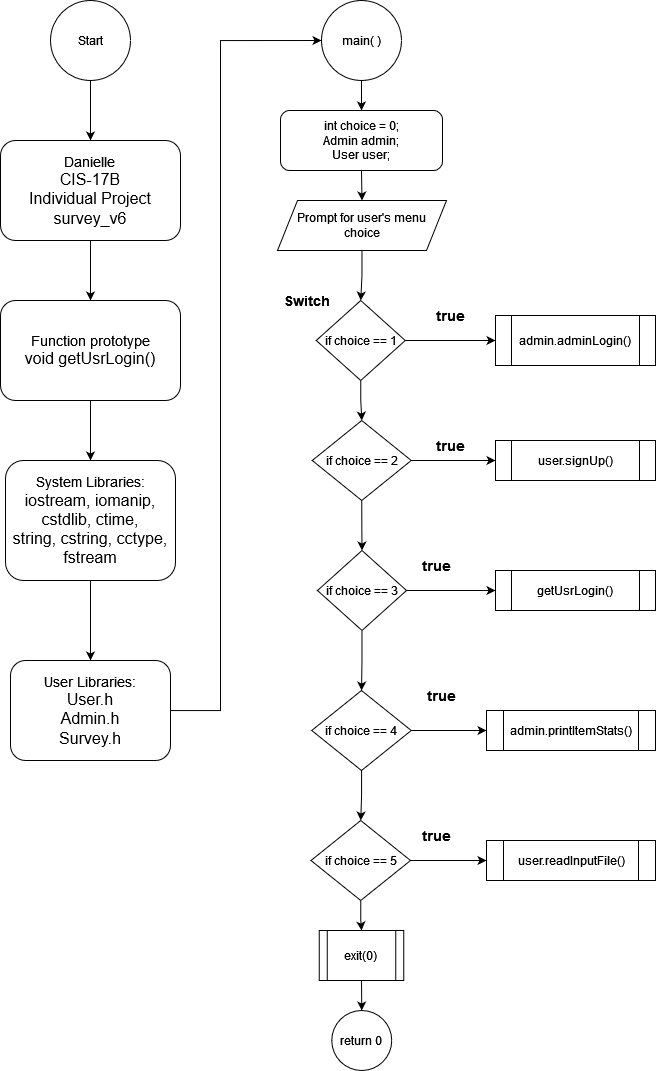

The diagram above was exported from draw.io. Its source (the exported page's mxGraphModel, read from the mxfile embedded in the PNG):
<mxGraphModel dx="2232" dy="1203" grid="1" gridSize="10" guides="1" tooltips="1" connect="1" arrows="1" fold="1" page="1" pageScale="1" pageWidth="850" pageHeight="1100" math="0" shadow="0">
  <root>
    <mxCell id="0" />
    <mxCell id="1" parent="0" />
    <mxCell id="HSsXzMtMouH3eaDZhaDV-58" style="edgeStyle=orthogonalEdgeStyle;rounded=0;orthogonalLoop=1;jettySize=auto;html=1;exitX=0.5;exitY=1;exitDx=0;exitDy=0;entryX=0.5;entryY=0;entryDx=0;entryDy=0;" edge="1" parent="1" source="HSsXzMtMouH3eaDZhaDV-26" target="HSsXzMtMouH3eaDZhaDV-30">
      <mxGeometry relative="1" as="geometry" />
    </mxCell>
    <mxCell id="HSsXzMtMouH3eaDZhaDV-26" value="main( )" style="ellipse;whiteSpace=wrap;html=1;aspect=fixed;" vertex="1" parent="1">
      <mxGeometry x="371" y="10" width="80" height="80" as="geometry" />
    </mxCell>
    <mxCell id="HSsXzMtMouH3eaDZhaDV-27" value="" style="edgeStyle=orthogonalEdgeStyle;rounded=0;orthogonalLoop=1;jettySize=auto;html=1;" edge="1" parent="1" source="HSsXzMtMouH3eaDZhaDV-29" target="HSsXzMtMouH3eaDZhaDV-43">
      <mxGeometry relative="1" as="geometry" />
    </mxCell>
    <mxCell id="HSsXzMtMouH3eaDZhaDV-28" value="" style="edgeStyle=orthogonalEdgeStyle;rounded=0;orthogonalLoop=1;jettySize=auto;html=1;" edge="1" parent="1" source="HSsXzMtMouH3eaDZhaDV-29" target="HSsXzMtMouH3eaDZhaDV-35">
      <mxGeometry relative="1" as="geometry" />
    </mxCell>
    <mxCell id="HSsXzMtMouH3eaDZhaDV-29" value="if choice == 1" style="rhombus;whiteSpace=wrap;html=1;" vertex="1" parent="1">
      <mxGeometry x="365.75" y="310" width="89" height="80" as="geometry" />
    </mxCell>
    <mxCell id="HSsXzMtMouH3eaDZhaDV-57" style="edgeStyle=orthogonalEdgeStyle;rounded=0;orthogonalLoop=1;jettySize=auto;html=1;exitX=0.5;exitY=1;exitDx=0;exitDy=0;entryX=0.5;entryY=0;entryDx=0;entryDy=0;" edge="1" parent="1" source="HSsXzMtMouH3eaDZhaDV-30" target="HSsXzMtMouH3eaDZhaDV-32">
      <mxGeometry relative="1" as="geometry" />
    </mxCell>
    <mxCell id="HSsXzMtMouH3eaDZhaDV-30" value="&lt;div&gt;int choice = 0;&lt;/div&gt;&lt;div&gt;&lt;div&gt;Admin admin;&lt;/div&gt;&lt;div&gt;User user;&lt;br&gt;&lt;/div&gt;&lt;/div&gt;" style="rounded=1;whiteSpace=wrap;html=1;" vertex="1" parent="1">
      <mxGeometry x="330" y="120" width="162" height="60" as="geometry" />
    </mxCell>
    <mxCell id="HSsXzMtMouH3eaDZhaDV-31" value="" style="edgeStyle=orthogonalEdgeStyle;rounded=0;orthogonalLoop=1;jettySize=auto;html=1;" edge="1" parent="1" source="HSsXzMtMouH3eaDZhaDV-32" target="HSsXzMtMouH3eaDZhaDV-29">
      <mxGeometry relative="1" as="geometry" />
    </mxCell>
    <mxCell id="HSsXzMtMouH3eaDZhaDV-32" value="Prompt for user's menu choice" style="shape=parallelogram;perimeter=parallelogramPerimeter;whiteSpace=wrap;html=1;fixedSize=1;" vertex="1" parent="1">
      <mxGeometry x="327" y="210" width="169" height="50" as="geometry" />
    </mxCell>
    <mxCell id="HSsXzMtMouH3eaDZhaDV-33" value="" style="edgeStyle=orthogonalEdgeStyle;rounded=0;orthogonalLoop=1;jettySize=auto;html=1;" edge="1" parent="1" source="HSsXzMtMouH3eaDZhaDV-35" target="HSsXzMtMouH3eaDZhaDV-42">
      <mxGeometry relative="1" as="geometry" />
    </mxCell>
    <mxCell id="HSsXzMtMouH3eaDZhaDV-34" style="edgeStyle=orthogonalEdgeStyle;rounded=0;orthogonalLoop=1;jettySize=auto;html=1;exitX=0.5;exitY=1;exitDx=0;exitDy=0;entryX=0.5;entryY=0;entryDx=0;entryDy=0;" edge="1" parent="1" source="HSsXzMtMouH3eaDZhaDV-35" target="HSsXzMtMouH3eaDZhaDV-38">
      <mxGeometry relative="1" as="geometry" />
    </mxCell>
    <mxCell id="HSsXzMtMouH3eaDZhaDV-35" value="if choice == 2" style="rhombus;whiteSpace=wrap;html=1;" vertex="1" parent="1">
      <mxGeometry x="361.75" y="430" width="99" height="80" as="geometry" />
    </mxCell>
    <mxCell id="HSsXzMtMouH3eaDZhaDV-36" value="" style="edgeStyle=orthogonalEdgeStyle;rounded=0;orthogonalLoop=1;jettySize=auto;html=1;" edge="1" parent="1" source="HSsXzMtMouH3eaDZhaDV-38" target="HSsXzMtMouH3eaDZhaDV-45">
      <mxGeometry relative="1" as="geometry" />
    </mxCell>
    <mxCell id="HSsXzMtMouH3eaDZhaDV-37" value="" style="edgeStyle=orthogonalEdgeStyle;rounded=0;orthogonalLoop=1;jettySize=auto;html=1;" edge="1" parent="1" source="HSsXzMtMouH3eaDZhaDV-38" target="HSsXzMtMouH3eaDZhaDV-41">
      <mxGeometry relative="1" as="geometry" />
    </mxCell>
    <mxCell id="HSsXzMtMouH3eaDZhaDV-38" value="if choice == 3" style="rhombus;whiteSpace=wrap;html=1;" vertex="1" parent="1">
      <mxGeometry x="367" y="560" width="89" height="80" as="geometry" />
    </mxCell>
    <mxCell id="HSsXzMtMouH3eaDZhaDV-39" value="" style="edgeStyle=orthogonalEdgeStyle;rounded=0;orthogonalLoop=1;jettySize=auto;html=1;" edge="1" parent="1" source="HSsXzMtMouH3eaDZhaDV-41" target="HSsXzMtMouH3eaDZhaDV-46">
      <mxGeometry relative="1" as="geometry" />
    </mxCell>
    <mxCell id="HSsXzMtMouH3eaDZhaDV-40" value="" style="edgeStyle=orthogonalEdgeStyle;rounded=0;orthogonalLoop=1;jettySize=auto;html=1;" edge="1" parent="1" source="HSsXzMtMouH3eaDZhaDV-41" target="HSsXzMtMouH3eaDZhaDV-50">
      <mxGeometry relative="1" as="geometry" />
    </mxCell>
    <mxCell id="HSsXzMtMouH3eaDZhaDV-41" value="if choice == 4" style="rhombus;whiteSpace=wrap;html=1;" vertex="1" parent="1">
      <mxGeometry x="361.25" y="700" width="99.5" height="80" as="geometry" />
    </mxCell>
    <mxCell id="HSsXzMtMouH3eaDZhaDV-42" value="user.signUp()" style="shape=process;whiteSpace=wrap;html=1;backgroundOutline=1;" vertex="1" parent="1">
      <mxGeometry x="545" y="450" width="160" height="40" as="geometry" />
    </mxCell>
    <mxCell id="HSsXzMtMouH3eaDZhaDV-43" value="admin.adminLogin()" style="shape=process;whiteSpace=wrap;html=1;backgroundOutline=1;" vertex="1" parent="1">
      <mxGeometry x="545" y="325" width="160" height="50" as="geometry" />
    </mxCell>
    <mxCell id="HSsXzMtMouH3eaDZhaDV-44" value="&lt;font style=&quot;font-size: 14px;&quot;&gt;&lt;b&gt;true&lt;/b&gt;&lt;/font&gt;" style="text;strokeColor=none;align=center;fillColor=none;html=1;verticalAlign=middle;whiteSpace=wrap;rounded=0;" vertex="1" parent="1">
      <mxGeometry x="470" y="310" width="60" height="30" as="geometry" />
    </mxCell>
    <mxCell id="HSsXzMtMouH3eaDZhaDV-45" value="getUsrLogin()" style="shape=process;whiteSpace=wrap;html=1;backgroundOutline=1;" vertex="1" parent="1">
      <mxGeometry x="545" y="580" width="160" height="40" as="geometry" />
    </mxCell>
    <mxCell id="HSsXzMtMouH3eaDZhaDV-46" value="admin.printItemStats()" style="shape=process;whiteSpace=wrap;html=1;backgroundOutline=1;" vertex="1" parent="1">
      <mxGeometry x="536" y="720" width="169" height="40" as="geometry" />
    </mxCell>
    <mxCell id="HSsXzMtMouH3eaDZhaDV-47" value="user.readInputFile()" style="shape=process;whiteSpace=wrap;html=1;backgroundOutline=1;" vertex="1" parent="1">
      <mxGeometry x="536" y="850" width="169" height="40" as="geometry" />
    </mxCell>
    <mxCell id="HSsXzMtMouH3eaDZhaDV-48" value="" style="edgeStyle=orthogonalEdgeStyle;rounded=0;orthogonalLoop=1;jettySize=auto;html=1;" edge="1" parent="1" source="HSsXzMtMouH3eaDZhaDV-50" target="HSsXzMtMouH3eaDZhaDV-47">
      <mxGeometry relative="1" as="geometry" />
    </mxCell>
    <mxCell id="HSsXzMtMouH3eaDZhaDV-49" value="" style="edgeStyle=orthogonalEdgeStyle;rounded=0;orthogonalLoop=1;jettySize=auto;html=1;" edge="1" parent="1" source="HSsXzMtMouH3eaDZhaDV-50" target="HSsXzMtMouH3eaDZhaDV-55">
      <mxGeometry relative="1" as="geometry" />
    </mxCell>
    <mxCell id="HSsXzMtMouH3eaDZhaDV-50" value="if choice == 5" style="rhombus;whiteSpace=wrap;html=1;" vertex="1" parent="1">
      <mxGeometry x="360.5" y="830" width="99.5" height="80" as="geometry" />
    </mxCell>
    <mxCell id="HSsXzMtMouH3eaDZhaDV-51" value="&lt;font style=&quot;font-size: 14px;&quot;&gt;&lt;b&gt;true&lt;/b&gt;&lt;/font&gt;" style="text;strokeColor=none;align=center;fillColor=none;html=1;verticalAlign=middle;whiteSpace=wrap;rounded=0;" vertex="1" parent="1">
      <mxGeometry x="456" y="830" width="60" height="30" as="geometry" />
    </mxCell>
    <mxCell id="HSsXzMtMouH3eaDZhaDV-52" value="&lt;font style=&quot;font-size: 14px;&quot;&gt;&lt;b&gt;true&lt;/b&gt;&lt;/font&gt;" style="text;strokeColor=none;align=center;fillColor=none;html=1;verticalAlign=middle;whiteSpace=wrap;rounded=0;" vertex="1" parent="1">
      <mxGeometry x="460.75" y="690" width="60" height="30" as="geometry" />
    </mxCell>
    <mxCell id="HSsXzMtMouH3eaDZhaDV-53" value="&lt;font style=&quot;font-size: 14px;&quot;&gt;&lt;b&gt;true&lt;/b&gt;&lt;/font&gt;" style="text;strokeColor=none;align=center;fillColor=none;html=1;verticalAlign=middle;whiteSpace=wrap;rounded=0;" vertex="1" parent="1">
      <mxGeometry x="456" y="560" width="60" height="30" as="geometry" />
    </mxCell>
    <mxCell id="HSsXzMtMouH3eaDZhaDV-54" value="&lt;font style=&quot;font-size: 14px;&quot;&gt;&lt;b&gt;true&lt;/b&gt;&lt;/font&gt;" style="text;strokeColor=none;align=center;fillColor=none;html=1;verticalAlign=middle;whiteSpace=wrap;rounded=0;" vertex="1" parent="1">
      <mxGeometry x="470" y="440" width="60" height="30" as="geometry" />
    </mxCell>
    <mxCell id="HSsXzMtMouH3eaDZhaDV-61" style="edgeStyle=orthogonalEdgeStyle;rounded=0;orthogonalLoop=1;jettySize=auto;html=1;exitX=0.5;exitY=1;exitDx=0;exitDy=0;entryX=0.5;entryY=0;entryDx=0;entryDy=0;" edge="1" parent="1" source="HSsXzMtMouH3eaDZhaDV-55" target="HSsXzMtMouH3eaDZhaDV-60">
      <mxGeometry relative="1" as="geometry" />
    </mxCell>
    <mxCell id="HSsXzMtMouH3eaDZhaDV-55" value="exit(0)" style="shape=process;whiteSpace=wrap;html=1;backgroundOutline=1;" vertex="1" parent="1">
      <mxGeometry x="368.75" y="940" width="84.5" height="50" as="geometry" />
    </mxCell>
    <mxCell id="HSsXzMtMouH3eaDZhaDV-56" value="&lt;font style=&quot;font-size: 14px;&quot;&gt;&lt;b&gt;Switch&lt;/b&gt;&lt;/font&gt;" style="text;strokeColor=none;align=center;fillColor=none;html=1;verticalAlign=middle;whiteSpace=wrap;rounded=0;" vertex="1" parent="1">
      <mxGeometry x="327" y="295" width="60" height="30" as="geometry" />
    </mxCell>
    <mxCell id="HSsXzMtMouH3eaDZhaDV-60" value="return 0" style="ellipse;whiteSpace=wrap;html=1;aspect=fixed;" vertex="1" parent="1">
      <mxGeometry x="381.25" y="1020" width="60" height="60" as="geometry" />
    </mxCell>
    <mxCell id="81i_IZVVY1EEvCUCS-hf-7" value="" style="edgeStyle=orthogonalEdgeStyle;rounded=0;orthogonalLoop=1;jettySize=auto;html=1;" edge="1" parent="1" source="81i_IZVVY1EEvCUCS-hf-1" target="81i_IZVVY1EEvCUCS-hf-2">
      <mxGeometry relative="1" as="geometry" />
    </mxCell>
    <mxCell id="81i_IZVVY1EEvCUCS-hf-1" value="Start" style="ellipse;whiteSpace=wrap;html=1;aspect=fixed;" vertex="1" parent="1">
      <mxGeometry x="100" y="10" width="80" height="80" as="geometry" />
    </mxCell>
    <mxCell id="81i_IZVVY1EEvCUCS-hf-9" value="" style="edgeStyle=orthogonalEdgeStyle;rounded=0;orthogonalLoop=1;jettySize=auto;html=1;" edge="1" parent="1" source="81i_IZVVY1EEvCUCS-hf-2" target="81i_IZVVY1EEvCUCS-hf-4">
      <mxGeometry relative="1" as="geometry" />
    </mxCell>
    <mxCell id="81i_IZVVY1EEvCUCS-hf-2" value="&lt;div&gt;&lt;font style=&quot;font-size: 14px;&quot;&gt;Danielle&lt;/font&gt;&lt;/div&gt;&lt;div&gt;&lt;font size=&quot;3&quot;&gt;CIS-17B &lt;br&gt;&lt;/font&gt;&lt;/div&gt;&lt;div&gt;&lt;font size=&quot;3&quot;&gt;Individual Project&lt;/font&gt;&lt;/div&gt;&lt;div&gt;&lt;font size=&quot;3&quot;&gt;survey_v6&lt;br&gt;&lt;/font&gt;&lt;/div&gt;" style="rounded=1;whiteSpace=wrap;html=1;" vertex="1" parent="1">
      <mxGeometry x="50" y="150" width="180" height="100" as="geometry" />
    </mxCell>
    <mxCell id="81i_IZVVY1EEvCUCS-hf-8" value="" style="edgeStyle=orthogonalEdgeStyle;rounded=0;orthogonalLoop=1;jettySize=auto;html=1;" edge="1" parent="1" source="81i_IZVVY1EEvCUCS-hf-4" target="81i_IZVVY1EEvCUCS-hf-5">
      <mxGeometry relative="1" as="geometry" />
    </mxCell>
    <mxCell id="81i_IZVVY1EEvCUCS-hf-4" value="&lt;div&gt;&lt;font style=&quot;font-size: 14px;&quot;&gt;Function prototype&lt;/font&gt;&lt;/div&gt;&lt;div&gt;&lt;font size=&quot;3&quot;&gt;void getUsrLogin()&lt;br&gt;&lt;/font&gt;&lt;/div&gt;" style="rounded=1;whiteSpace=wrap;html=1;" vertex="1" parent="1">
      <mxGeometry x="50" y="310" width="180" height="100" as="geometry" />
    </mxCell>
    <mxCell id="81i_IZVVY1EEvCUCS-hf-10" value="" style="edgeStyle=orthogonalEdgeStyle;rounded=0;orthogonalLoop=1;jettySize=auto;html=1;" edge="1" parent="1" source="81i_IZVVY1EEvCUCS-hf-5" target="81i_IZVVY1EEvCUCS-hf-6">
      <mxGeometry relative="1" as="geometry" />
    </mxCell>
    <mxCell id="81i_IZVVY1EEvCUCS-hf-5" value="&lt;div&gt;&lt;font style=&quot;font-size: 14px;&quot;&gt;System Libraries:&lt;/font&gt;&lt;/div&gt;&lt;div&gt;&lt;font size=&quot;3&quot;&gt;iostream, iomanip, &lt;br&gt;&lt;/font&gt;&lt;/div&gt;&lt;div&gt;&lt;font size=&quot;3&quot;&gt;cstdlib, ctime,&lt;/font&gt;&lt;/div&gt;&lt;div&gt;&lt;font size=&quot;3&quot;&gt;string, cstring, cctype, fstream&lt;br&gt;&lt;/font&gt;&lt;/div&gt;" style="rounded=1;whiteSpace=wrap;html=1;" vertex="1" parent="1">
      <mxGeometry x="55" y="470" width="170" height="120" as="geometry" />
    </mxCell>
    <mxCell id="81i_IZVVY1EEvCUCS-hf-11" style="edgeStyle=orthogonalEdgeStyle;rounded=0;orthogonalLoop=1;jettySize=auto;html=1;entryX=0;entryY=0.5;entryDx=0;entryDy=0;" edge="1" parent="1" source="81i_IZVVY1EEvCUCS-hf-6" target="HSsXzMtMouH3eaDZhaDV-26">
      <mxGeometry relative="1" as="geometry">
        <Array as="points">
          <mxPoint x="270" y="720" />
          <mxPoint x="270" y="50" />
        </Array>
      </mxGeometry>
    </mxCell>
    <mxCell id="81i_IZVVY1EEvCUCS-hf-6" value="&lt;div&gt;&lt;font style=&quot;font-size: 14px;&quot;&gt;User Libraries:&lt;/font&gt;&lt;/div&gt;&lt;div&gt;&lt;font size=&quot;3&quot;&gt;User.h&lt;/font&gt;&lt;/div&gt;&lt;div&gt;&lt;font size=&quot;3&quot;&gt;Admin.h&lt;/font&gt;&lt;/div&gt;&lt;div&gt;&lt;font size=&quot;3&quot;&gt;Survey.h&lt;br&gt;&lt;/font&gt;&lt;/div&gt;" style="rounded=1;whiteSpace=wrap;html=1;" vertex="1" parent="1">
      <mxGeometry x="60" y="670" width="160" height="100" as="geometry" />
    </mxCell>
  </root>
</mxGraphModel>